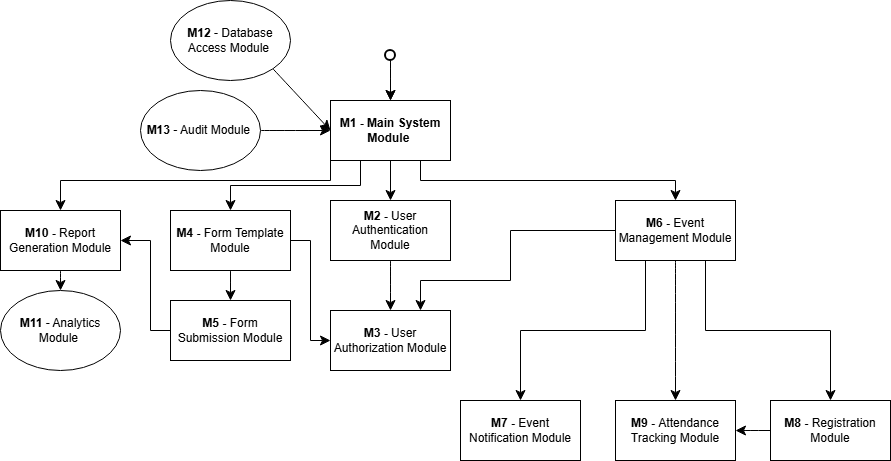

The diagram above was exported from draw.io. Its source (the exported page's mxGraphModel, read from the mxfile embedded in the PNG):
<mxGraphModel dx="1380" dy="908" grid="1" gridSize="10" guides="1" tooltips="1" connect="1" arrows="1" fold="1" page="1" pageScale="1" pageWidth="850" pageHeight="1100" math="0" shadow="0">
  <root>
    <mxCell id="0" />
    <mxCell id="1" parent="0" />
    <mxCell id="sUrrzV2M-CJo5Apt2O_D-10" style="edgeStyle=orthogonalEdgeStyle;rounded=0;orthogonalLoop=1;jettySize=auto;html=1;exitX=0.5;exitY=1;exitDx=0;exitDy=0;entryX=0.5;entryY=0;entryDx=0;entryDy=0;fontSize=12;startSize=8;endSize=8;startArrow=none;startFill=0;" parent="1" source="sUrrzV2M-CJo5Apt2O_D-1" target="sUrrzV2M-CJo5Apt2O_D-9" edge="1">
      <mxGeometry relative="1" as="geometry">
        <mxPoint x="250" y="210" as="sourcePoint" />
      </mxGeometry>
    </mxCell>
    <mxCell id="sUrrzV2M-CJo5Apt2O_D-15" style="edgeStyle=orthogonalEdgeStyle;rounded=0;orthogonalLoop=1;jettySize=auto;html=1;exitX=0.75;exitY=1;exitDx=0;exitDy=0;entryX=0.5;entryY=0;entryDx=0;entryDy=0;fontSize=12;startSize=8;endSize=8;startArrow=none;startFill=0;" parent="1" source="sUrrzV2M-CJo5Apt2O_D-1" target="sUrrzV2M-CJo5Apt2O_D-14" edge="1">
      <mxGeometry relative="1" as="geometry">
        <mxPoint x="310" y="230" as="sourcePoint" />
      </mxGeometry>
    </mxCell>
    <mxCell id="sUrrzV2M-CJo5Apt2O_D-30" style="edgeStyle=orthogonalEdgeStyle;rounded=0;orthogonalLoop=1;jettySize=auto;html=1;exitX=0.25;exitY=1;exitDx=0;exitDy=0;entryX=0.5;entryY=0;entryDx=0;entryDy=0;fontSize=12;startSize=8;endSize=8;startArrow=none;startFill=0;" parent="1" source="sUrrzV2M-CJo5Apt2O_D-1" target="sUrrzV2M-CJo5Apt2O_D-28" edge="1">
      <mxGeometry relative="1" as="geometry" />
    </mxCell>
    <mxCell id="sUrrzV2M-CJo5Apt2O_D-36" style="edgeStyle=orthogonalEdgeStyle;rounded=0;orthogonalLoop=1;jettySize=auto;html=1;exitX=0;exitY=0.75;exitDx=0;exitDy=0;entryX=0.5;entryY=0;entryDx=0;entryDy=0;fontSize=12;startSize=8;endSize=8;" parent="1" source="sUrrzV2M-CJo5Apt2O_D-1" target="sUrrzV2M-CJo5Apt2O_D-35" edge="1">
      <mxGeometry relative="1" as="geometry">
        <Array as="points">
          <mxPoint x="190" y="250" />
          <mxPoint x="-80" y="250" />
        </Array>
      </mxGeometry>
    </mxCell>
    <mxCell id="sUrrzV2M-CJo5Apt2O_D-1" value="&lt;b&gt;M1 - Main System Module&amp;nbsp;&lt;/b&gt;" style="rounded=0;whiteSpace=wrap;html=1;" parent="1" vertex="1">
      <mxGeometry x="190" y="170" width="120" height="60" as="geometry" />
    </mxCell>
    <mxCell id="sUrrzV2M-CJo5Apt2O_D-2" value="" style="endArrow=classic;html=1;rounded=0;fontSize=12;startSize=8;endSize=8;curved=1;entryX=0.5;entryY=0;entryDx=0;entryDy=0;" parent="1" source="sUrrzV2M-CJo5Apt2O_D-3" target="sUrrzV2M-CJo5Apt2O_D-1" edge="1">
      <mxGeometry width="50" height="50" relative="1" as="geometry">
        <mxPoint x="250" y="110" as="sourcePoint" />
        <mxPoint x="300" y="440" as="targetPoint" />
      </mxGeometry>
    </mxCell>
    <mxCell id="sUrrzV2M-CJo5Apt2O_D-6" value="" style="edgeStyle=none;curved=1;rounded=0;orthogonalLoop=1;jettySize=auto;html=1;fontSize=12;startSize=8;endSize=8;" parent="1" source="sUrrzV2M-CJo5Apt2O_D-3" target="sUrrzV2M-CJo5Apt2O_D-1" edge="1">
      <mxGeometry relative="1" as="geometry" />
    </mxCell>
    <mxCell id="sUrrzV2M-CJo5Apt2O_D-3" value="" style="ellipse;whiteSpace=wrap;html=1;aspect=fixed;strokeWidth=2;" parent="1" vertex="1">
      <mxGeometry x="245" y="120" width="10" height="10" as="geometry" />
    </mxCell>
    <mxCell id="sUrrzV2M-CJo5Apt2O_D-13" style="edgeStyle=none;curved=1;rounded=0;orthogonalLoop=1;jettySize=auto;html=1;exitX=0.5;exitY=1;exitDx=0;exitDy=0;entryX=0.5;entryY=0;entryDx=0;entryDy=0;fontSize=12;startSize=8;endSize=8;" parent="1" source="sUrrzV2M-CJo5Apt2O_D-9" target="sUrrzV2M-CJo5Apt2O_D-11" edge="1">
      <mxGeometry relative="1" as="geometry" />
    </mxCell>
    <mxCell id="sUrrzV2M-CJo5Apt2O_D-9" value="&lt;b&gt;M2 - &lt;/b&gt;User Authentication Module" style="rounded=0;whiteSpace=wrap;html=1;" parent="1" vertex="1">
      <mxGeometry x="190" y="270" width="120" height="60" as="geometry" />
    </mxCell>
    <mxCell id="sUrrzV2M-CJo5Apt2O_D-21" style="edgeStyle=orthogonalEdgeStyle;rounded=0;orthogonalLoop=1;jettySize=auto;html=1;exitX=0.75;exitY=0;exitDx=0;exitDy=0;entryX=0;entryY=0.5;entryDx=0;entryDy=0;fontSize=12;startSize=8;endSize=8;startArrow=classic;startFill=1;endArrow=none;endFill=0;" parent="1" source="sUrrzV2M-CJo5Apt2O_D-11" target="sUrrzV2M-CJo5Apt2O_D-14" edge="1">
      <mxGeometry relative="1" as="geometry">
        <mxPoint x="310" y="380" as="sourcePoint" />
        <Array as="points">
          <mxPoint x="280" y="350" />
          <mxPoint x="370" y="350" />
          <mxPoint x="370" y="300" />
        </Array>
      </mxGeometry>
    </mxCell>
    <mxCell id="sUrrzV2M-CJo5Apt2O_D-31" style="edgeStyle=orthogonalEdgeStyle;rounded=0;orthogonalLoop=1;jettySize=auto;html=1;exitX=0;exitY=0.5;exitDx=0;exitDy=0;entryX=1;entryY=0.5;entryDx=0;entryDy=0;fontSize=12;startSize=8;endSize=8;startArrow=classic;startFill=1;endArrow=none;endFill=0;" parent="1" source="sUrrzV2M-CJo5Apt2O_D-11" target="sUrrzV2M-CJo5Apt2O_D-28" edge="1">
      <mxGeometry relative="1" as="geometry" />
    </mxCell>
    <mxCell id="sUrrzV2M-CJo5Apt2O_D-11" value="&lt;b&gt;M3 - &lt;/b&gt;User Authorization Module" style="rounded=0;whiteSpace=wrap;html=1;" parent="1" vertex="1">
      <mxGeometry x="190" y="380" width="120" height="60" as="geometry" />
    </mxCell>
    <mxCell id="sUrrzV2M-CJo5Apt2O_D-18" style="edgeStyle=orthogonalEdgeStyle;rounded=0;orthogonalLoop=1;jettySize=auto;html=1;exitX=0.25;exitY=1;exitDx=0;exitDy=0;entryX=0.5;entryY=0;entryDx=0;entryDy=0;fontSize=12;startSize=8;endSize=8;" parent="1" source="sUrrzV2M-CJo5Apt2O_D-14" target="sUrrzV2M-CJo5Apt2O_D-16" edge="1">
      <mxGeometry relative="1" as="geometry">
        <mxPoint x="505" y="390" as="sourcePoint" />
        <mxPoint x="455" y="440" as="targetPoint" />
      </mxGeometry>
    </mxCell>
    <mxCell id="sUrrzV2M-CJo5Apt2O_D-19" style="edgeStyle=orthogonalEdgeStyle;rounded=0;orthogonalLoop=1;jettySize=auto;html=1;exitX=0.75;exitY=1;exitDx=0;exitDy=0;entryX=0.5;entryY=0;entryDx=0;entryDy=0;fontSize=12;startSize=8;endSize=8;" parent="1" source="sUrrzV2M-CJo5Apt2O_D-14" target="sUrrzV2M-CJo5Apt2O_D-17" edge="1">
      <mxGeometry relative="1" as="geometry">
        <mxPoint x="565" y="390" as="sourcePoint" />
      </mxGeometry>
    </mxCell>
    <mxCell id="sUrrzV2M-CJo5Apt2O_D-23" style="edgeStyle=none;curved=1;rounded=0;orthogonalLoop=1;jettySize=auto;html=1;exitX=0.5;exitY=1;exitDx=0;exitDy=0;entryX=0.5;entryY=0;entryDx=0;entryDy=0;fontSize=12;startSize=8;endSize=8;" parent="1" source="sUrrzV2M-CJo5Apt2O_D-14" target="sUrrzV2M-CJo5Apt2O_D-22" edge="1">
      <mxGeometry relative="1" as="geometry">
        <mxPoint x="535" y="390" as="sourcePoint" />
      </mxGeometry>
    </mxCell>
    <mxCell id="sUrrzV2M-CJo5Apt2O_D-14" value="&lt;b&gt;M6 - &lt;/b&gt;Event Management Module" style="rounded=0;whiteSpace=wrap;html=1;" parent="1" vertex="1">
      <mxGeometry x="475" y="270" width="120" height="60" as="geometry" />
    </mxCell>
    <mxCell id="sUrrzV2M-CJo5Apt2O_D-16" value="&lt;b&gt;M7 - &lt;/b&gt;Event Notification Module" style="rounded=0;whiteSpace=wrap;html=1;" parent="1" vertex="1">
      <mxGeometry x="320" y="470" width="120" height="60" as="geometry" />
    </mxCell>
    <mxCell id="sUrrzV2M-CJo5Apt2O_D-17" value="&lt;b&gt;M8 - &lt;/b&gt;Registration Module" style="rounded=0;whiteSpace=wrap;html=1;" parent="1" vertex="1">
      <mxGeometry x="630" y="470" width="120" height="60" as="geometry" />
    </mxCell>
    <mxCell id="sUrrzV2M-CJo5Apt2O_D-24" value="" style="edgeStyle=none;curved=1;rounded=0;orthogonalLoop=1;jettySize=auto;html=1;fontSize=12;startSize=8;endSize=8;startArrow=classic;startFill=1;endArrow=none;endFill=0;" parent="1" source="sUrrzV2M-CJo5Apt2O_D-22" target="sUrrzV2M-CJo5Apt2O_D-17" edge="1">
      <mxGeometry relative="1" as="geometry" />
    </mxCell>
    <mxCell id="sUrrzV2M-CJo5Apt2O_D-22" value="&lt;b&gt;M9 - &lt;/b&gt;Attendance Tracking Module" style="rounded=0;whiteSpace=wrap;html=1;" parent="1" vertex="1">
      <mxGeometry x="475" y="470" width="120" height="60" as="geometry" />
    </mxCell>
    <mxCell id="sUrrzV2M-CJo5Apt2O_D-26" style="edgeStyle=none;curved=1;rounded=0;orthogonalLoop=1;jettySize=auto;html=1;exitX=1;exitY=1;exitDx=0;exitDy=0;entryX=0;entryY=0.5;entryDx=0;entryDy=0;fontSize=12;startSize=8;endSize=8;" parent="1" source="sUrrzV2M-CJo5Apt2O_D-25" target="sUrrzV2M-CJo5Apt2O_D-1" edge="1">
      <mxGeometry relative="1" as="geometry" />
    </mxCell>
    <mxCell id="sUrrzV2M-CJo5Apt2O_D-25" value="&lt;b&gt;M12 &lt;/b&gt;- Database Access Module&lt;span style=&quot;background-color: transparent; color: light-dark(rgb(0, 0, 0), rgb(255, 255, 255));&quot;&gt;&amp;nbsp;&lt;/span&gt;" style="ellipse;whiteSpace=wrap;html=1;" parent="1" vertex="1">
      <mxGeometry x="30" y="70" width="120" height="80" as="geometry" />
    </mxCell>
    <mxCell id="sUrrzV2M-CJo5Apt2O_D-27" style="edgeStyle=none;curved=1;rounded=0;orthogonalLoop=1;jettySize=auto;html=1;exitX=0.5;exitY=1;exitDx=0;exitDy=0;entryX=0.5;entryY=0;entryDx=0;entryDy=0;fontSize=12;startSize=8;endSize=8;" parent="1" source="sUrrzV2M-CJo5Apt2O_D-28" target="sUrrzV2M-CJo5Apt2O_D-29" edge="1">
      <mxGeometry relative="1" as="geometry" />
    </mxCell>
    <mxCell id="sUrrzV2M-CJo5Apt2O_D-28" value="&lt;b&gt;M4 - &lt;/b&gt;Form Template Module" style="rounded=0;whiteSpace=wrap;html=1;" parent="1" vertex="1">
      <mxGeometry x="30" y="280" width="120" height="60" as="geometry" />
    </mxCell>
    <mxCell id="sUrrzV2M-CJo5Apt2O_D-37" style="edgeStyle=orthogonalEdgeStyle;rounded=0;orthogonalLoop=1;jettySize=auto;html=1;exitX=0;exitY=0.5;exitDx=0;exitDy=0;entryX=1;entryY=0.5;entryDx=0;entryDy=0;fontSize=12;startSize=8;endSize=8;" parent="1" source="sUrrzV2M-CJo5Apt2O_D-29" target="sUrrzV2M-CJo5Apt2O_D-35" edge="1">
      <mxGeometry relative="1" as="geometry">
        <Array as="points">
          <mxPoint x="10" y="400" />
          <mxPoint x="10" y="310" />
        </Array>
      </mxGeometry>
    </mxCell>
    <mxCell id="sUrrzV2M-CJo5Apt2O_D-29" value="&lt;b&gt;M5 - &lt;/b&gt;Form Submission Module" style="rounded=0;whiteSpace=wrap;html=1;" parent="1" vertex="1">
      <mxGeometry x="30" y="370" width="120" height="60" as="geometry" />
    </mxCell>
    <mxCell id="sUrrzV2M-CJo5Apt2O_D-34" style="edgeStyle=none;curved=1;rounded=0;orthogonalLoop=1;jettySize=auto;html=1;exitX=1;exitY=0.5;exitDx=0;exitDy=0;fontSize=12;startSize=8;endSize=8;" parent="1" source="sUrrzV2M-CJo5Apt2O_D-32" target="sUrrzV2M-CJo5Apt2O_D-1" edge="1">
      <mxGeometry relative="1" as="geometry" />
    </mxCell>
    <mxCell id="sUrrzV2M-CJo5Apt2O_D-32" value="&lt;b&gt;M13&amp;nbsp;&lt;/b&gt;- Audit Module&lt;span style=&quot;background-color: transparent; color: light-dark(rgb(0, 0, 0), rgb(255, 255, 255));&quot;&gt;&amp;nbsp;&lt;/span&gt;" style="ellipse;whiteSpace=wrap;html=1;" parent="1" vertex="1">
      <mxGeometry y="160" width="120" height="80" as="geometry" />
    </mxCell>
    <mxCell id="sUrrzV2M-CJo5Apt2O_D-39" style="edgeStyle=none;curved=1;rounded=0;orthogonalLoop=1;jettySize=auto;html=1;exitX=0.5;exitY=1;exitDx=0;exitDy=0;entryX=0.5;entryY=0;entryDx=0;entryDy=0;fontSize=12;startSize=8;endSize=8;" parent="1" source="sUrrzV2M-CJo5Apt2O_D-35" target="sUrrzV2M-CJo5Apt2O_D-38" edge="1">
      <mxGeometry relative="1" as="geometry" />
    </mxCell>
    <mxCell id="sUrrzV2M-CJo5Apt2O_D-35" value="&lt;b&gt;M10 - &lt;/b&gt;Report Generation Module" style="rounded=0;whiteSpace=wrap;html=1;" parent="1" vertex="1">
      <mxGeometry x="-140" y="280" width="120" height="60" as="geometry" />
    </mxCell>
    <mxCell id="sUrrzV2M-CJo5Apt2O_D-38" value="&lt;b&gt;M11&amp;nbsp;&lt;/b&gt;- Analytics Module&lt;span style=&quot;background-color: transparent; color: light-dark(rgb(0, 0, 0), rgb(255, 255, 255));&quot;&gt;&amp;nbsp;&lt;/span&gt;" style="ellipse;whiteSpace=wrap;html=1;" parent="1" vertex="1">
      <mxGeometry x="-140" y="360" width="120" height="80" as="geometry" />
    </mxCell>
  </root>
</mxGraphModel>